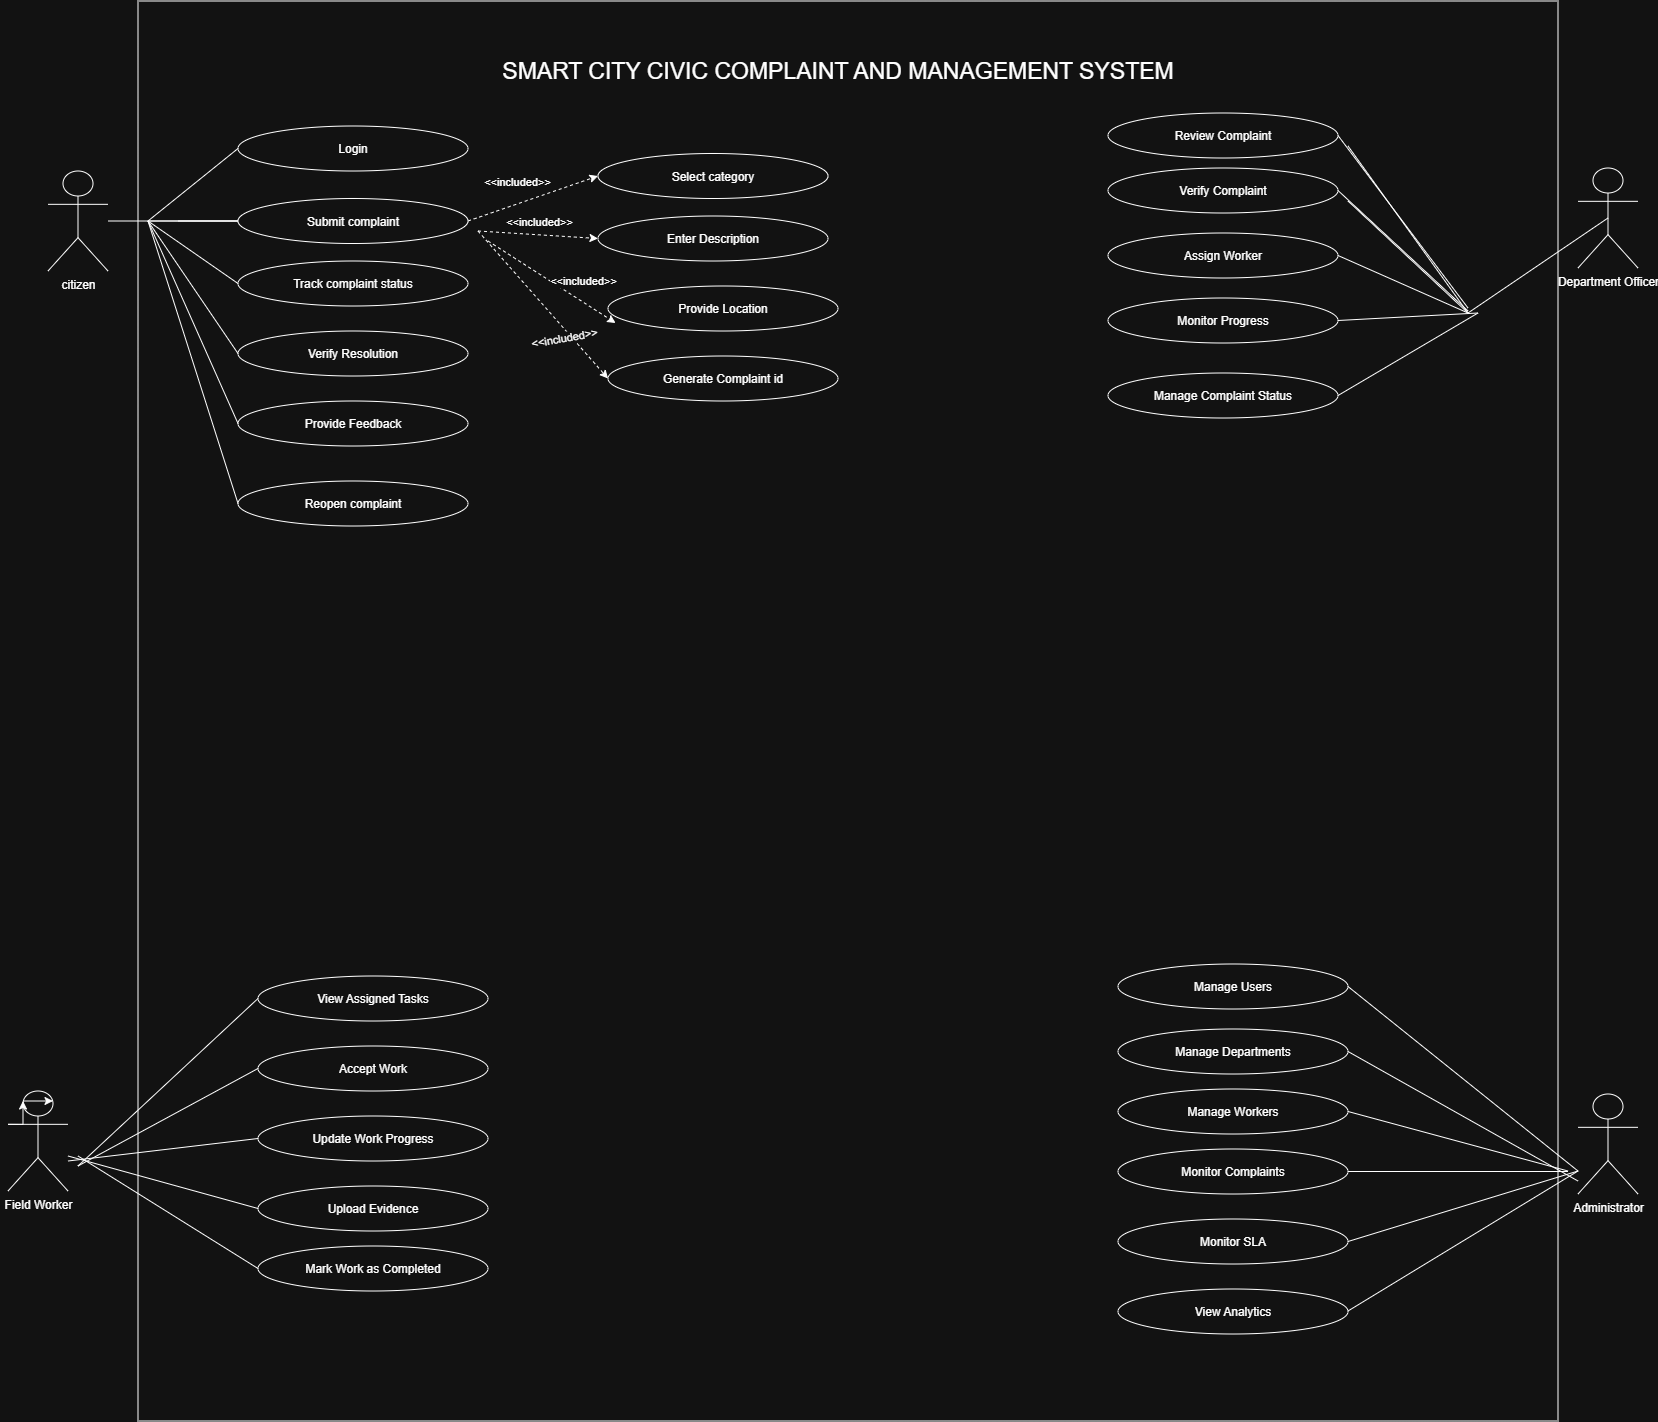

The diagram above was exported from draw.io. Its source (the exported page's mxGraphModel, read from the mxfile embedded in the PNG):
<mxGraphModel dx="2460" dy="1148" grid="1" gridSize="10" guides="1" tooltips="1" connect="1" arrows="1" fold="1" page="0" pageScale="1" pageWidth="827" pageHeight="1169" background="light-dark(#FFFFFF,#121212)" math="0" shadow="0">
  <root>
    <mxCell id="0" />
    <mxCell id="1" parent="0" />
    <mxCell id="2" parent="1" style="whiteSpace=wrap;html=1;aspect=fixed;" value="" vertex="1">
      <mxGeometry height="1420" width="1420" x="-80" y="60" as="geometry" />
    </mxCell>
    <mxCell id="3" parent="1" style="text;html=1;whiteSpace=wrap;strokeColor=none;fillColor=none;align=center;verticalAlign=middle;rounded=0;fontSize=23;" value="&lt;font&gt;SMART CITY CIVIC COMPLAINT AND MANAGEMENT SYSTEM&lt;/font&gt;" vertex="1">
      <mxGeometry height="60" width="700" x="270" y="100" as="geometry" />
    </mxCell>
    <mxCell id="4" parent="1" style="text;html=1;whiteSpace=wrap;strokeColor=none;fillColor=none;align=center;verticalAlign=middle;rounded=0;" value="&lt;div&gt;&lt;br&gt;&lt;/div&gt;&lt;div&gt;&lt;br&gt;&lt;/div&gt;&lt;div&gt;&lt;br&gt;&lt;/div&gt;&lt;div&gt;&lt;br&gt;&lt;/div&gt;&lt;div&gt;&lt;br&gt;&lt;/div&gt;&lt;div&gt;&lt;br&gt;&lt;/div&gt;" vertex="1">
      <mxGeometry height="30" width="60" x="10" y="220" as="geometry" />
    </mxCell>
    <mxCell id="5" edge="1" parent="1" style="rounded=0;orthogonalLoop=1;jettySize=auto;html=1;startArrow=none;startFill=0;endArrow=none;endFill=0;" target="13" value="">
      <mxGeometry relative="1" as="geometry">
        <mxPoint x="-70" y="280" as="sourcePoint" />
      </mxGeometry>
    </mxCell>
    <mxCell id="6" edge="1" parent="1" style="edgeStyle=orthogonalEdgeStyle;rounded=0;orthogonalLoop=1;jettySize=auto;html=1;endArrow=none;endFill=0;" target="13" value="">
      <mxGeometry relative="1" as="geometry">
        <Array as="points">
          <mxPoint x="-40" y="280" />
          <mxPoint x="-40" y="280" />
        </Array>
        <mxPoint x="-40" y="280" as="sourcePoint" />
      </mxGeometry>
    </mxCell>
    <mxCell id="7" edge="1" parent="1" source="8" style="edgeStyle=orthogonalEdgeStyle;rounded=0;orthogonalLoop=1;jettySize=auto;html=1;endArrow=none;endFill=0;" target="13" value="">
      <mxGeometry relative="1" as="geometry" />
    </mxCell>
    <mxCell id="8" parent="1" style="shape=umlActor;verticalLabelPosition=bottom;verticalAlign=top;html=1;outlineConnect=0;labelBackgroundColor=none;" value="citizen&lt;div&gt;&lt;br&gt;&lt;/div&gt;" vertex="1">
      <mxGeometry height="100" width="60" x="-170" y="230" as="geometry" />
    </mxCell>
    <mxCell id="9" parent="1" style="ellipse;whiteSpace=wrap;html=1;shapeInside=1;" value="Login" vertex="1">
      <mxGeometry height="45" width="230" x="20" y="185" as="geometry" />
    </mxCell>
    <mxCell id="10" edge="1" parent="1" source="13" style="edgeStyle=orthogonalEdgeStyle;rounded=0;orthogonalLoop=1;jettySize=auto;html=1;exitX=1;exitY=0.5;exitDx=0;exitDy=0;entryX=0;entryY=0.5;entryDx=0;entryDy=0;strokeColor=none;" target="23">
      <mxGeometry relative="1" as="geometry" />
    </mxCell>
    <mxCell id="11" edge="1" parent="1" source="13" style="rounded=0;orthogonalLoop=1;jettySize=auto;html=1;exitX=1;exitY=0.5;exitDx=0;exitDy=0;entryX=0;entryY=0.5;entryDx=0;entryDy=0;dashed=1;" target="23">
      <mxGeometry relative="1" as="geometry" />
    </mxCell>
    <mxCell id="12" connectable="0" parent="11" style="edgeLabel;html=1;align=center;verticalAlign=middle;resizable=0;points=[];" value="&amp;lt;&amp;lt;included&amp;gt;&amp;gt;" vertex="1">
      <mxGeometry relative="1" x="-0.1169" y="3" as="geometry">
        <mxPoint x="-7" y="-17" as="offset" />
      </mxGeometry>
    </mxCell>
    <mxCell id="13" parent="1" style="ellipse;whiteSpace=wrap;html=1;shapeInside=1;" value="Submit complaint" vertex="1">
      <mxGeometry height="45" width="230" x="20" y="257.5" as="geometry" />
    </mxCell>
    <mxCell id="14" parent="1" style="ellipse;whiteSpace=wrap;html=1;shapeInside=1;" value="Track complaint status" vertex="1">
      <mxGeometry height="45" width="230" x="20" y="320" as="geometry" />
    </mxCell>
    <mxCell id="15" parent="1" style="ellipse;whiteSpace=wrap;html=1;shapeInside=1;" value="Verify Resolution" vertex="1">
      <mxGeometry height="45" width="230" x="20" y="390" as="geometry" />
    </mxCell>
    <mxCell id="16" parent="1" style="ellipse;whiteSpace=wrap;html=1;shapeInside=1;" value="Provide Feedback" vertex="1">
      <mxGeometry height="45" width="230" x="20" y="460" as="geometry" />
    </mxCell>
    <mxCell id="17" parent="1" style="ellipse;whiteSpace=wrap;html=1;shapeInside=1;" value="Reopen complaint" vertex="1">
      <mxGeometry height="45" width="230" x="20" y="540" as="geometry" />
    </mxCell>
    <mxCell id="18" edge="1" parent="1" style="rounded=0;orthogonalLoop=1;jettySize=auto;html=1;entryX=0;entryY=0.5;entryDx=0;entryDy=0;endArrow=none;endFill=0;" target="14" value="">
      <mxGeometry relative="1" as="geometry">
        <mxPoint x="-70" y="280" as="sourcePoint" />
        <mxPoint x="30" y="290" as="targetPoint" />
      </mxGeometry>
    </mxCell>
    <mxCell id="19" edge="1" parent="1" style="rounded=0;orthogonalLoop=1;jettySize=auto;html=1;entryX=0;entryY=0.5;entryDx=0;entryDy=0;endArrow=none;endFill=0;" target="15" value="">
      <mxGeometry relative="1" as="geometry">
        <mxPoint x="-70" y="280" as="sourcePoint" />
        <mxPoint x="30" y="353" as="targetPoint" />
      </mxGeometry>
    </mxCell>
    <mxCell id="20" edge="1" parent="1" style="rounded=0;orthogonalLoop=1;jettySize=auto;html=1;entryX=0;entryY=0.5;entryDx=0;entryDy=0;endArrow=none;endFill=0;" target="16" value="">
      <mxGeometry relative="1" as="geometry">
        <mxPoint x="-70" y="280" as="sourcePoint" />
        <mxPoint x="30" y="423" as="targetPoint" />
      </mxGeometry>
    </mxCell>
    <mxCell id="21" edge="1" parent="1" style="rounded=0;orthogonalLoop=1;jettySize=auto;html=1;entryX=0;entryY=0.5;entryDx=0;entryDy=0;endArrow=none;endFill=0;" target="17" value="">
      <mxGeometry relative="1" as="geometry">
        <mxPoint x="-70" y="280" as="sourcePoint" />
        <mxPoint x="30" y="493" as="targetPoint" />
      </mxGeometry>
    </mxCell>
    <mxCell id="22" edge="1" parent="1" style="rounded=0;orthogonalLoop=1;jettySize=auto;html=1;endArrow=none;endFill=0;entryX=0;entryY=0.5;entryDx=0;entryDy=0;" target="9" value="">
      <mxGeometry relative="1" as="geometry">
        <mxPoint x="-70" y="280" as="sourcePoint" />
        <mxPoint x="30" y="290" as="targetPoint" />
      </mxGeometry>
    </mxCell>
    <mxCell id="23" parent="1" style="ellipse;whiteSpace=wrap;html=1;shapeInside=1;" value="Select category" vertex="1">
      <mxGeometry height="45" width="230" x="380" y="212.5" as="geometry" />
    </mxCell>
    <mxCell id="24" parent="1" style="ellipse;whiteSpace=wrap;html=1;shapeInside=1;" value="Enter Description" vertex="1">
      <mxGeometry height="45" width="230" x="380" y="275" as="geometry" />
    </mxCell>
    <mxCell id="25" parent="1" style="ellipse;whiteSpace=wrap;html=1;shapeInside=1;" value="Provide Location" vertex="1">
      <mxGeometry height="45" width="230" x="390" y="345" as="geometry" />
    </mxCell>
    <mxCell id="26" parent="1" style="ellipse;whiteSpace=wrap;html=1;shapeInside=1;" value="Generate Complaint id" vertex="1">
      <mxGeometry height="45" width="230" x="390" y="415" as="geometry" />
    </mxCell>
    <mxCell id="27" connectable="0" parent="1" style="group" value="" vertex="1">
      <mxGeometry height="370" width="470" x="-200" y="980" as="geometry" />
    </mxCell>
    <mxCell id="28" edge="1" parent="27" style="rounded=0;orthogonalLoop=1;jettySize=auto;html=1;entryX=0;entryY=0.5;entryDx=0;entryDy=0;endArrow=none;endFill=0;" target="29">
      <mxGeometry relative="1" as="geometry">
        <mxPoint x="60" y="244.99999999999991" as="sourcePoint" />
      </mxGeometry>
    </mxCell>
    <mxCell id="29" parent="27" style="ellipse;whiteSpace=wrap;html=1;shapeInside=1;" value="View Assigned Tasks" vertex="1">
      <mxGeometry height="45" width="230" x="240" y="54.99999999999999" as="geometry" />
    </mxCell>
    <mxCell id="30" parent="27" style="ellipse;whiteSpace=wrap;html=1;shapeInside=1;" value="Accept Work" vertex="1">
      <mxGeometry height="45" width="230" x="240" y="124.99999999999996" as="geometry" />
    </mxCell>
    <mxCell id="31" parent="27" style="ellipse;whiteSpace=wrap;html=1;shapeInside=1;" value="Update Work Progress" vertex="1">
      <mxGeometry height="45" width="230" x="240" y="194.9999999999999" as="geometry" />
    </mxCell>
    <mxCell id="32" parent="27" style="ellipse;whiteSpace=wrap;html=1;shapeInside=1;" value="Upload Evidence" vertex="1">
      <mxGeometry height="45" width="230" x="240" y="265.00000000000006" as="geometry" />
    </mxCell>
    <mxCell id="33" parent="27" style="ellipse;whiteSpace=wrap;html=1;shapeInside=1;" value="Mark Work as Completed" vertex="1">
      <mxGeometry height="45" width="230" x="240" y="324.9999999999998" as="geometry" />
    </mxCell>
    <mxCell id="34" edge="1" parent="27" style="rounded=0;orthogonalLoop=1;jettySize=auto;html=1;entryX=0;entryY=0.5;entryDx=0;entryDy=0;endArrow=none;endFill=0;" target="30">
      <mxGeometry relative="1" as="geometry">
        <mxPoint x="60" y="244.99999999999991" as="sourcePoint" />
        <mxPoint x="250" y="87.99999999999997" as="targetPoint" />
      </mxGeometry>
    </mxCell>
    <mxCell id="35" edge="1" parent="27" style="rounded=0;orthogonalLoop=1;jettySize=auto;html=1;exitX=0.5;exitY=0.5;exitDx=0;exitDy=0;exitPerimeter=0;entryX=0;entryY=0.5;entryDx=0;entryDy=0;endArrow=none;endFill=0;" target="31">
      <mxGeometry relative="1" as="geometry">
        <mxPoint x="50" y="239.99999999999997" as="sourcePoint" />
        <mxPoint x="250" y="157.99999999999991" as="targetPoint" />
      </mxGeometry>
    </mxCell>
    <mxCell id="36" edge="1" parent="27" style="rounded=0;orthogonalLoop=1;jettySize=auto;html=1;entryX=0;entryY=0.5;entryDx=0;entryDy=0;endArrow=none;endFill=0;" target="32">
      <mxGeometry relative="1" as="geometry">
        <mxPoint x="50" y="234.99999999999997" as="sourcePoint" />
        <mxPoint x="250" y="227.99999999999994" as="targetPoint" />
      </mxGeometry>
    </mxCell>
    <mxCell id="37" edge="1" parent="27" style="rounded=0;orthogonalLoop=1;jettySize=auto;html=1;entryX=0;entryY=0.5;entryDx=0;entryDy=0;endArrow=none;endFill=0;" target="33">
      <mxGeometry relative="1" as="geometry">
        <mxPoint x="60" y="234.99999999999997" as="sourcePoint" />
        <mxPoint x="250" y="298.0000000000001" as="targetPoint" />
      </mxGeometry>
    </mxCell>
    <mxCell id="38" parent="27" style="shape=umlActor;verticalLabelPosition=bottom;verticalAlign=top;html=1;outlineConnect=0;" value="&lt;div&gt;Field Worker&lt;/div&gt;&lt;div&gt;&lt;br&gt;&lt;/div&gt;" vertex="1">
      <mxGeometry height="99.99999999999994" width="60" x="-10" y="170" as="geometry" />
    </mxCell>
    <mxCell id="39" edge="1" parent="27" source="38" style="edgeStyle=orthogonalEdgeStyle;rounded=0;orthogonalLoop=1;jettySize=auto;html=1;innerLoopWaypoints=1;exitX=0.25;exitY=0.1;exitDx=0;exitDy=0;exitPerimeter=0;entryX=0.75;entryY=0.1;entryDx=0;entryDy=0;entryPerimeter=0;" target="38">
      <mxGeometry relative="1" as="geometry" />
    </mxCell>
    <mxCell id="40" edge="1" parent="27" source="38" style="edgeStyle=orthogonalEdgeStyle;rounded=0;orthogonalLoop=1;jettySize=auto;html=1;innerLoopWaypoints=1;exitX=0;exitY=0.3333333333333333;exitDx=0;exitDy=0;exitPerimeter=0;entryX=0.25;entryY=0.1;entryDx=0;entryDy=0;entryPerimeter=0;" target="38">
      <mxGeometry relative="1" as="geometry" />
    </mxCell>
    <mxCell id="41" connectable="0" parent="1" style="group;" value="" vertex="1">
      <mxGeometry height="380" width="480" x="900" y="1013" as="geometry" />
    </mxCell>
    <mxCell id="42" parent="41" style="ellipse;whiteSpace=wrap;html=1;shapeInside=1;" value="Manage Users" vertex="1">
      <mxGeometry height="45" width="230" y="10" as="geometry" />
    </mxCell>
    <mxCell id="43" parent="41" style="ellipse;whiteSpace=wrap;html=1;shapeInside=1;" value="Manage Departments" vertex="1">
      <mxGeometry height="45" width="230" y="75" as="geometry" />
    </mxCell>
    <mxCell id="44" parent="41" style="ellipse;whiteSpace=wrap;html=1;shapeInside=1;" value="Manage Workers" vertex="1">
      <mxGeometry height="45" width="230" y="135" as="geometry" />
    </mxCell>
    <mxCell id="45" parent="41" style="ellipse;whiteSpace=wrap;html=1;shapeInside=1;" value="Monitor Complaints" vertex="1">
      <mxGeometry height="45" width="230" y="195" as="geometry" />
    </mxCell>
    <mxCell id="46" parent="41" style="ellipse;whiteSpace=wrap;html=1;shapeInside=1;" value="Monitor SLA" vertex="1">
      <mxGeometry height="45" width="230" y="265" as="geometry" />
    </mxCell>
    <mxCell id="47" parent="41" style="ellipse;whiteSpace=wrap;html=1;shapeInside=1;" value="View Analytics" vertex="1">
      <mxGeometry height="45" width="230" y="335" as="geometry" />
    </mxCell>
    <mxCell id="48" edge="1" parent="1" style="rounded=0;orthogonalLoop=1;jettySize=auto;html=1;entryX=1;entryY=0.5;entryDx=0;entryDy=0;endArrow=none;endFill=0;" target="42">
      <mxGeometry relative="1" as="geometry">
        <mxPoint x="1360" y="1230" as="sourcePoint" />
      </mxGeometry>
    </mxCell>
    <mxCell id="49" parent="1" style="shape=umlActor;verticalLabelPosition=bottom;verticalAlign=top;html=1;outlineConnect=0;" value="&lt;div&gt;Administrator&lt;/div&gt;" vertex="1">
      <mxGeometry height="100" width="60" x="1360" y="1153" as="geometry" />
    </mxCell>
    <mxCell id="50" edge="1" parent="1" style="rounded=0;orthogonalLoop=1;jettySize=auto;html=1;entryX=1;entryY=0.5;entryDx=0;entryDy=0;endArrow=none;endFill=0;" target="43">
      <mxGeometry relative="1" as="geometry">
        <mxPoint x="1360" y="1240" as="sourcePoint" />
        <mxPoint x="1140" y="1056" as="targetPoint" />
      </mxGeometry>
    </mxCell>
    <mxCell id="51" edge="1" parent="1" style="rounded=0;orthogonalLoop=1;jettySize=auto;html=1;entryX=1;entryY=0.5;entryDx=0;entryDy=0;endArrow=none;endFill=0;" target="44">
      <mxGeometry relative="1" as="geometry">
        <mxPoint x="1350" y="1230" as="sourcePoint" />
        <mxPoint x="1140" y="1121" as="targetPoint" />
      </mxGeometry>
    </mxCell>
    <mxCell id="52" edge="1" parent="1" style="rounded=0;orthogonalLoop=1;jettySize=auto;html=1;entryX=1;entryY=0.5;entryDx=0;entryDy=0;endArrow=none;endFill=0;" target="45">
      <mxGeometry relative="1" as="geometry">
        <mxPoint x="1350" y="1230.5" as="sourcePoint" />
        <mxPoint x="1140" y="1181" as="targetPoint" />
      </mxGeometry>
    </mxCell>
    <mxCell id="53" edge="1" parent="1" style="rounded=0;orthogonalLoop=1;jettySize=auto;html=1;entryX=1;entryY=0.5;entryDx=0;entryDy=0;endArrow=none;endFill=0;" target="46">
      <mxGeometry relative="1" as="geometry">
        <mxPoint x="1360" y="1230" as="sourcePoint" />
        <mxPoint x="1140" y="1241" as="targetPoint" />
      </mxGeometry>
    </mxCell>
    <mxCell id="54" edge="1" parent="1" style="rounded=0;orthogonalLoop=1;jettySize=auto;html=1;endArrow=none;endFill=0;">
      <mxGeometry relative="1" as="geometry">
        <mxPoint x="1360" y="1230" as="sourcePoint" />
        <mxPoint x="1130" y="1370" as="targetPoint" />
      </mxGeometry>
    </mxCell>
    <mxCell id="55" connectable="0" parent="1" style="group;movable=1;resizable=1;rotatable=1;deletable=1;editable=1;locked=0;connectable=1;" value="" vertex="1">
      <mxGeometry height="305" width="440" x="890" y="172" as="geometry" />
    </mxCell>
    <mxCell id="56" edge="1" parent="55" style="rounded=0;orthogonalLoop=1;jettySize=auto;html=1;entryX=1;entryY=0.5;entryDx=0;entryDy=0;endArrow=none;endFill=0;movable=1;resizable=1;rotatable=1;deletable=1;editable=1;locked=0;connectable=1;" target="58">
      <mxGeometry relative="1" as="geometry">
        <mxPoint x="360" y="195" as="sourcePoint" />
      </mxGeometry>
    </mxCell>
    <mxCell id="57" edge="1" parent="55" source="69" style="rounded=0;orthogonalLoop=1;jettySize=auto;html=1;exitX=0.5;exitY=0.5;exitDx=0;exitDy=0;exitPerimeter=0;endArrow=none;endFill=0;movable=1;resizable=1;rotatable=1;deletable=1;editable=1;locked=0;connectable=1;">
      <mxGeometry relative="1" as="geometry">
        <mxPoint x="360" y="200" as="targetPoint" />
      </mxGeometry>
    </mxCell>
    <mxCell id="58" parent="55" style="ellipse;whiteSpace=wrap;html=1;shapeInside=1;movable=1;resizable=1;rotatable=1;deletable=1;editable=1;locked=0;connectable=1;" value="Review Complaint" vertex="1">
      <mxGeometry height="45" width="230" as="geometry" />
    </mxCell>
    <mxCell id="59" parent="55" style="ellipse;whiteSpace=wrap;html=1;shapeInside=1;movable=1;resizable=1;rotatable=1;deletable=1;editable=1;locked=0;connectable=1;" value="Verify Complaint" vertex="1">
      <mxGeometry height="45" width="230" y="55" as="geometry" />
    </mxCell>
    <mxCell id="60" parent="55" style="ellipse;whiteSpace=wrap;html=1;shapeInside=1;movable=1;resizable=1;rotatable=1;deletable=1;editable=1;locked=0;connectable=1;" value="Assign Worker" vertex="1">
      <mxGeometry height="45" width="230" y="120" as="geometry" />
    </mxCell>
    <mxCell id="61" parent="55" style="ellipse;whiteSpace=wrap;html=1;shapeInside=1;movable=1;resizable=1;rotatable=1;deletable=1;editable=1;locked=0;connectable=1;" value="Monitor Progress" vertex="1">
      <mxGeometry height="45" width="230" y="185" as="geometry" />
    </mxCell>
    <mxCell id="62" parent="55" style="ellipse;whiteSpace=wrap;html=1;shapeInside=1;movable=1;resizable=1;rotatable=1;deletable=1;editable=1;locked=0;connectable=1;" value="Manage Complaint Status" vertex="1">
      <mxGeometry height="45" width="230" y="260" as="geometry" />
    </mxCell>
    <mxCell id="63" edge="1" parent="55" style="rounded=0;orthogonalLoop=1;jettySize=auto;html=1;entryX=1;entryY=0.5;entryDx=0;entryDy=0;endArrow=none;endFill=0;movable=1;resizable=1;rotatable=1;deletable=1;editable=1;locked=0;connectable=1;">
      <mxGeometry relative="1" as="geometry">
        <mxPoint x="360" y="200" as="sourcePoint" />
        <mxPoint x="240" y="33" as="targetPoint" />
      </mxGeometry>
    </mxCell>
    <mxCell id="64" edge="1" parent="55" style="rounded=0;orthogonalLoop=1;jettySize=auto;html=1;entryX=1;entryY=0.5;entryDx=0;entryDy=0;endArrow=none;endFill=0;movable=1;resizable=1;rotatable=1;deletable=1;editable=1;locked=0;connectable=1;" target="59">
      <mxGeometry relative="1" as="geometry">
        <mxPoint x="360" y="198" as="sourcePoint" />
        <mxPoint x="250" y="43" as="targetPoint" />
      </mxGeometry>
    </mxCell>
    <mxCell id="65" edge="1" parent="55" style="rounded=0;orthogonalLoop=1;jettySize=auto;html=1;entryX=1;entryY=0.5;entryDx=0;entryDy=0;endArrow=none;endFill=0;movable=1;resizable=1;rotatable=1;deletable=1;editable=1;locked=0;connectable=1;">
      <mxGeometry relative="1" as="geometry">
        <mxPoint x="360" y="200" as="sourcePoint" />
        <mxPoint x="240" y="88" as="targetPoint" />
      </mxGeometry>
    </mxCell>
    <mxCell id="66" edge="1" parent="55" style="rounded=0;orthogonalLoop=1;jettySize=auto;html=1;entryX=1;entryY=0.5;entryDx=0;entryDy=0;endArrow=none;endFill=0;movable=1;resizable=1;rotatable=1;deletable=1;editable=1;locked=0;connectable=1;" target="60">
      <mxGeometry relative="1" as="geometry">
        <mxPoint x="360" y="200" as="sourcePoint" />
        <mxPoint x="250" y="98" as="targetPoint" />
      </mxGeometry>
    </mxCell>
    <mxCell id="67" edge="1" parent="55" style="rounded=0;orthogonalLoop=1;jettySize=auto;html=1;entryX=1;entryY=0.5;entryDx=0;entryDy=0;endArrow=none;endFill=0;movable=1;resizable=1;rotatable=1;deletable=1;editable=1;locked=0;connectable=1;" target="61">
      <mxGeometry relative="1" as="geometry">
        <mxPoint x="370" y="200" as="sourcePoint" />
        <mxPoint x="240" y="153" as="targetPoint" />
      </mxGeometry>
    </mxCell>
    <mxCell id="68" edge="1" parent="55" style="rounded=0;orthogonalLoop=1;jettySize=auto;html=1;entryX=1;entryY=0.5;entryDx=0;entryDy=0;endArrow=none;endFill=0;movable=1;resizable=1;rotatable=1;deletable=1;editable=1;locked=0;connectable=1;" target="62">
      <mxGeometry relative="1" as="geometry">
        <mxPoint x="370" y="200" as="sourcePoint" />
        <mxPoint x="240" y="218" as="targetPoint" />
      </mxGeometry>
    </mxCell>
    <mxCell id="69" parent="1" style="shape=umlActor;verticalLabelPosition=bottom;verticalAlign=top;html=1;outlineConnect=0;movable=1;resizable=1;rotatable=1;deletable=1;editable=1;locked=0;connectable=1;" value="&lt;div&gt;Department Officer&lt;/div&gt;" vertex="1">
      <mxGeometry height="100" width="60" x="1360" y="227" as="geometry" />
    </mxCell>
    <mxCell id="70" edge="1" parent="1" style="rounded=0;orthogonalLoop=1;jettySize=auto;html=1;exitX=1;exitY=0.5;exitDx=0;exitDy=0;entryX=0;entryY=0.5;entryDx=0;entryDy=0;dashed=1;" target="24">
      <mxGeometry relative="1" as="geometry">
        <mxPoint x="260" y="290" as="sourcePoint" />
        <mxPoint x="390" y="245" as="targetPoint" />
      </mxGeometry>
    </mxCell>
    <mxCell id="71" edge="1" parent="1" style="rounded=0;orthogonalLoop=1;jettySize=auto;html=1;exitX=1;exitY=0.5;exitDx=0;exitDy=0;entryX=0.033;entryY=0.822;entryDx=0;entryDy=0;dashed=1;entryPerimeter=0;" target="25">
      <mxGeometry relative="1" as="geometry">
        <mxPoint x="270" y="300" as="sourcePoint" />
        <mxPoint x="390" y="308" as="targetPoint" />
      </mxGeometry>
    </mxCell>
    <mxCell id="72" edge="1" parent="1" style="rounded=0;orthogonalLoop=1;jettySize=auto;html=1;entryX=0;entryY=0.5;entryDx=0;entryDy=0;dashed=1;" target="26">
      <mxGeometry relative="1" as="geometry">
        <mxPoint x="260" y="290" as="sourcePoint" />
        <mxPoint x="408" y="392" as="targetPoint" />
      </mxGeometry>
    </mxCell>
    <mxCell id="73" connectable="0" parent="1" style="edgeLabel;html=1;align=center;verticalAlign=middle;resizable=0;points=[];" value="&amp;lt;&amp;lt;included&amp;gt;&amp;gt;" vertex="1">
      <mxGeometry x="320" y="280" as="geometry" />
    </mxCell>
    <mxCell id="74" connectable="0" parent="1" style="edgeLabel;html=1;align=center;verticalAlign=middle;resizable=0;points=[];" value="&amp;lt;&amp;lt;included&amp;gt;&amp;gt;" vertex="1">
      <mxGeometry x="340" y="320" as="geometry">
        <mxPoint x="24" y="19" as="offset" />
      </mxGeometry>
    </mxCell>
    <mxCell id="75" connectable="0" parent="1" style="edgeLabel;html=1;align=center;verticalAlign=middle;resizable=0;points=[];rotation=350;" value="&amp;lt;&amp;lt;included&amp;gt;&amp;gt;" vertex="1">
      <mxGeometry x="320" y="390" as="geometry">
        <mxPoint x="24" y="11" as="offset" />
      </mxGeometry>
    </mxCell>
  </root>
</mxGraphModel>